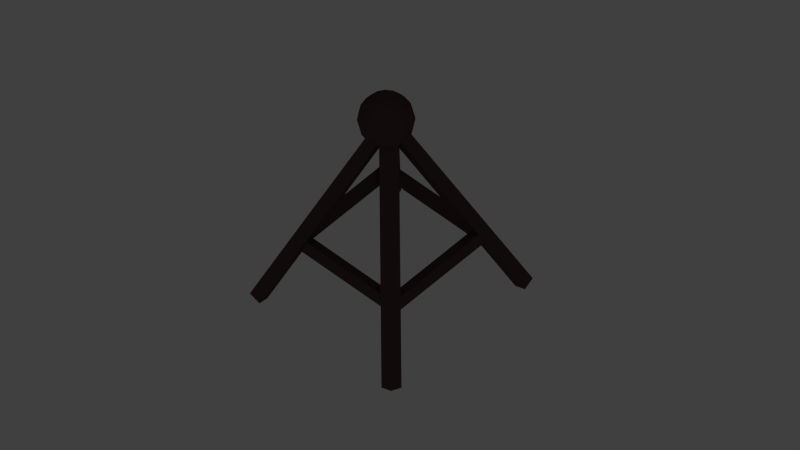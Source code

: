 # Source: bcasttower.blend  (saved by Blender 2.72.0; exported with 4.5.12 LTS)
import bpy
from mathutils import Matrix  # noqa: F401  (used for matrix-valued properties, if any)

bpy.ops.wm.read_factory_settings(use_empty=True)
scene = bpy.context.scene
scene.name = 'Scene'

# ---- collections
col_collection_1 = bpy.data.collections.new('Collection 1'); scene.collection.children.link(col_collection_1)

# ---- materials (node trees are filled in below, after node groups)
mat_material_001 = bpy.data.materials.new('Material.001')
mat_material_001.alpha_threshold = 0.0
mat_material_001.use_transparent_shadow = False
mat_material_001.diffuse_color = (0.08353, 0.04801, 0.05123, 1.0)
mat_material_001.roughness = 0.5

# ---- material node trees

# ---- world
world_world = bpy.data.worlds.new('World'); scene.world = world_world
world_world.color = (0.05088, 0.05088, 0.05088)
world_world.use_sun_shadow = False
world_world.sun_shadow_jitter_overblur = 0.0
world_world.cycles.sampling_method = 'MANUAL'
world_world.cycles.sample_map_resolution = 256

# ---- cameras
cam_camera = bpy.data.cameras.new('Camera')
cam_camera.type = 'ORTHO'
cam_camera.clip_end = 100.0
cam_camera.lens = 35.0
cam_camera.sensor_width = 32.0
cam_camera.sensor_height = 18.0
cam_camera.ortho_scale = 7.314
cam_camera.dof.focus_distance = 0.0
cam_camera.dof.aperture_fstop = 128.0

# ---- lights
light_lamp = bpy.data.lights.new('Lamp', 'POINT')
light_lamp.transmission_factor = 0.0
light_lamp.cutoff_distance = 30.0
light_lamp.energy = 100.0
light_lamp.shadow_buffer_clip_start = 1.001
light_lamp.shadow_soft_size = 0.1
light_lamp.shadow_maximum_resolution = 0.006
light_lamp.use_absolute_resolution = True
light_lamp.cycles.use_multiple_importance_sampling = False

# ---- meshes
me_cube_003 = bpy.data.meshes.new('Cube.003')
me_cube_003.from_pydata([(-1.797, -0.2576, 1.098), (-3.14, -0.2576, 1.053), (-4.037, -0.2576, 0.9857), (-4.352, -0.2576, 0.9065), (-4.037, -0.2576, 0.8273), (-3.14, -0.2576, 0.7602), (-1.797, -0.2576, 0.7153), (-1.676, 0.3486, 1.098), (-2.917, 0.8625, 1.053), (-3.746, 1.206, 0.9857), (-4.037, 1.326, 0.9065), (-3.746, 1.206, 0.8273), (-2.917, 0.8625, 0.7602), (-1.676, 0.3486, 0.7153), (-1.333, 0.8625, 1.098), (-2.282, 1.812, 1.053), (-2.917, 2.447, 0.9857), (-3.14, 2.669, 0.9065), (-2.917, 2.447, 0.8273), (-2.282, 1.812, 0.7602), (-1.333, 0.8625, 0.7153), (-0.2127, -0.2576, 0.6995), (-0.8189, 1.206, 1.098), (-1.333, 2.447, 1.053), (-1.676, 3.276, 0.9857), (-1.797, 3.567, 0.9065), (-1.676, 3.276, 0.8273), (-1.333, 2.447, 0.7602), (-0.8189, 1.206, 0.7153), (-0.2127, 1.326, 1.098), (-0.2127, 2.669, 1.053), (-0.2127, 3.567, 0.9857), (-0.2127, 3.882, 0.9065), (-0.2127, 3.567, 0.8273), (-0.2127, 2.669, 0.7602), (-0.2127, 1.326, 0.7153), (0.3935, 1.206, 1.098), (0.9074, 2.447, 1.053), (1.251, 3.276, 0.9857), (1.371, 3.567, 0.9065), (1.251, 3.276, 0.8273), (0.9074, 2.447, 0.7602), (0.3935, 1.206, 0.7153), (-0.2127, -0.2576, 1.113), (0.9074, 0.8625, 1.098), (1.857, 1.812, 1.053), (2.492, 2.447, 0.9857), (2.714, 2.669, 0.9065), (2.492, 2.447, 0.8273), (1.857, 1.812, 0.7602), (0.9074, 0.8625, 0.7153), (1.251, 0.3486, 1.098), (2.492, 0.8625, 1.053), (3.321, 1.206, 0.9857), (3.612, 1.326, 0.9065), (3.321, 1.206, 0.8273), (2.492, 0.8625, 0.7602), (1.251, 0.3486, 0.7153), (1.371, -0.2576, 1.098), (2.714, -0.2576, 1.053), (3.612, -0.2576, 0.9857), (3.927, -0.2576, 0.9065), (3.612, -0.2576, 0.8273), (2.714, -0.2576, 0.7602), (1.371, -0.2576, 0.7153), (1.251, -0.8638, 1.098), (2.492, -1.378, 1.053), (3.321, -1.721, 0.9857), (3.612, -1.842, 0.9065), (3.321, -1.721, 0.8273), (2.492, -1.378, 0.7602), (1.251, -0.8638, 0.7153), (0.9074, -1.378, 1.098), (1.857, -2.327, 1.053), (2.492, -2.962, 0.9857), (2.714, -3.185, 0.9065), (2.492, -2.962, 0.8273), (1.857, -2.327, 0.7602), (0.9074, -1.378, 0.7153), (0.3935, -1.721, 1.098), (0.9074, -2.962, 1.053), (1.251, -3.791, 0.9857), (1.371, -4.082, 0.9065), (1.251, -3.791, 0.8273), (0.9074, -2.962, 0.7602), (0.3935, -1.721, 0.7153), (-0.2127, -1.842, 1.098), (-0.2127, -3.185, 1.053), (-0.2127, -4.082, 0.9857), (-0.2127, -4.397, 0.9065), (-0.2127, -4.082, 0.8273), (-0.2127, -3.185, 0.7602), (-0.2127, -1.842, 0.7153), (-0.8189, -1.721, 1.098), (-1.333, -2.962, 1.053), (-1.676, -3.791, 0.9857), (-1.797, -4.082, 0.9065), (-1.676, -3.791, 0.8273), (-1.333, -2.962, 0.7602), (-0.8189, -1.721, 0.7153), (-1.333, -1.378, 1.098), (-2.282, -2.327, 1.053), (-2.917, -2.962, 0.9857), (-3.14, -3.185, 0.9065), (-2.917, -2.962, 0.8273), (-2.282, -2.327, 0.7602), (-1.333, -1.378, 0.7153), (-1.676, -0.8638, 1.098), (-2.917, -1.378, 1.053), (-3.746, -1.721, 0.9857), (-4.037, -1.842, 0.9065), (-3.746, -1.721, 0.8273), (-2.917, -1.378, 0.7602), (-1.676, -0.8638, 0.7153), (-10.19, 9.194, -0.3636), (-9.566, 9.194, -0.2802), (-7.899, 9.188, -0.3112), (-8.517, 9.188, -0.3946), (-10.18, -8.91, -0.3623), (-9.558, -8.91, -0.2789), (-7.891, -8.916, -0.3099), (-8.51, -8.916, -0.3933), (9.194, -10.19, -0.3636), (9.194, -9.566, -0.2802), (9.188, -7.899, -0.3112), (9.188, -8.517, -0.3946), (-8.91, -10.18, -0.3623), (-8.91, -9.558, -0.2789), (-8.916, -7.891, -0.3099), (-8.916, -8.51, -0.3933), (-9.194, 10.19, -0.3636), (-9.194, 9.566, -0.2802), (-9.188, 7.899, -0.3112), (-9.188, 8.517, -0.3946), (8.91, 10.18, -0.3623), (8.91, 9.558, -0.2789), (8.916, 7.891, -0.3099), (8.916, 8.51, -0.3933), (10.19, -9.194, -0.3636), (9.566, -9.194, -0.2802), (7.899, -9.188, -0.3112), (8.517, -9.188, -0.3946), (10.18, 8.91, -0.3623), (9.558, 8.91, -0.2789), (7.891, 8.916, -0.3099), (8.51, 8.916, -0.3933), (-13.92, 12.7, -0.882), (-13.68, 14.58, -0.8499), (-11.8, 14.58, -0.8841), (-12.04, 12.7, -0.9162), (-1.061, -0.9804, 0.8841), (-0.827, 0.899, 0.9162), (1.052, 0.899, 0.882), (0.8185, -0.9804, 0.8499), (13.92, 12.7, -0.882), (13.68, 14.58, -0.8499), (11.8, 14.58, -0.8841), (12.04, 12.7, -0.9162), (1.061, -0.9804, 0.8841), (0.827, 0.899, 0.9162), (-1.052, 0.899, 0.882), (-0.8185, -0.9804, 0.8499), (-13.92, -12.7, -0.882), (-13.68, -14.58, -0.8499), (-11.8, -14.58, -0.8841), (-12.04, -12.7, -0.9162), (-1.061, 0.9804, 0.8841), (-0.827, -0.899, 0.9162), (1.052, -0.899, 0.882), (0.8185, 0.9804, 0.8499), (13.92, -12.7, -0.882), (13.68, -14.58, -0.8499), (11.8, -14.58, -0.8841), (12.04, -12.7, -0.9162), (1.061, 0.9804, 0.8841), (0.827, -0.899, 0.9162), (-1.052, -0.899, 0.882), (-0.8185, 0.9804, 0.8499)], [], [(6, 5, 12, 13), (5, 4, 11, 12), (4, 3, 10, 11), (3, 2, 9, 10), (2, 1, 8, 9), (1, 0, 7, 8), (13, 12, 19, 20), (12, 11, 18, 19), (11, 10, 17, 18), (10, 9, 16, 17), (9, 8, 15, 16), (8, 7, 14, 15), (20, 19, 27, 28), (19, 18, 26, 27), (18, 17, 25, 26), (17, 16, 24, 25), (16, 15, 23, 24), (15, 14, 22, 23), (28, 27, 34, 35), (27, 26, 33, 34), (26, 25, 32, 33), (25, 24, 31, 32), (24, 23, 30, 31), (23, 22, 29, 30), (35, 34, 41, 42), (34, 33, 40, 41), (33, 32, 39, 40), (32, 31, 38, 39), (31, 30, 37, 38), (30, 29, 36, 37), (42, 41, 49, 50), (41, 40, 48, 49), (40, 39, 47, 48), (39, 38, 46, 47), (38, 37, 45, 46), (37, 36, 44, 45), (50, 49, 56, 57), (49, 48, 55, 56), (48, 47, 54, 55), (47, 46, 53, 54), (46, 45, 52, 53), (45, 44, 51, 52), (57, 56, 63, 64), (56, 55, 62, 63), (55, 54, 61, 62), (54, 53, 60, 61), (53, 52, 59, 60), (52, 51, 58, 59), (64, 63, 70, 71), (63, 62, 69, 70), (62, 61, 68, 69), (61, 60, 67, 68), (60, 59, 66, 67), (59, 58, 65, 66), (71, 70, 77, 78), (70, 69, 76, 77), (69, 68, 75, 76), (68, 67, 74, 75), (67, 66, 73, 74), (66, 65, 72, 73), (78, 77, 84, 85), (77, 76, 83, 84), (76, 75, 82, 83), (75, 74, 81, 82), (74, 73, 80, 81), (73, 72, 79, 80), (85, 84, 91, 92), (84, 83, 90, 91), (83, 82, 89, 90), (82, 81, 88, 89), (81, 80, 87, 88), (80, 79, 86, 87), (92, 91, 98, 99), (91, 90, 97, 98), (90, 89, 96, 97), (89, 88, 95, 96), (88, 87, 94, 95), (87, 86, 93, 94), (99, 98, 105, 106), (98, 97, 104, 105), (97, 96, 103, 104), (96, 95, 102, 103), (95, 94, 101, 102), (94, 93, 100, 101), (106, 105, 112, 113), (105, 104, 111, 112), (104, 103, 110, 111), (103, 102, 109, 110), (102, 101, 108, 109), (101, 100, 107, 108), (21, 6, 13), (0, 43, 7), (21, 13, 20), (7, 43, 14), (21, 20, 28), (14, 43, 22), (21, 28, 35), (22, 43, 29), (21, 35, 42), (29, 43, 36), (21, 42, 50), (36, 43, 44), (21, 50, 57), (44, 43, 51), (21, 57, 64), (51, 43, 58), (21, 64, 71), (58, 43, 65), (21, 71, 78), (65, 43, 72), (21, 78, 85), (72, 43, 79), (21, 85, 92), (79, 43, 86), (21, 92, 99), (86, 43, 93), (21, 99, 106), (93, 43, 100), (21, 106, 113), (100, 43, 107), (21, 113, 6), (113, 112, 5, 6), (112, 111, 4, 5), (111, 110, 3, 4), (110, 109, 2, 3), (109, 108, 1, 2), (108, 107, 0, 1), (107, 43, 0), (118, 119, 115, 114), (119, 120, 116, 115), (120, 121, 117, 116), (121, 118, 114, 117), (114, 115, 116, 117), (121, 120, 119, 118), (126, 122, 123, 127), (127, 123, 124, 128), (128, 124, 125, 129), (129, 125, 122, 126), (122, 125, 124, 123), (129, 126, 127, 128), (134, 130, 131, 135), (135, 131, 132, 136), (136, 132, 133, 137), (137, 133, 130, 134), (130, 133, 132, 131), (137, 134, 135, 136), (142, 143, 139, 138), (143, 144, 140, 139), (144, 145, 141, 140), (145, 142, 138, 141), (138, 139, 140, 141), (145, 144, 143, 142), (150, 151, 147, 146), (151, 152, 148, 147), (152, 153, 149, 148), (153, 150, 146, 149), (146, 147, 148, 149), (153, 152, 151, 150), (158, 154, 155, 159), (159, 155, 156, 160), (160, 156, 157, 161), (161, 157, 154, 158), (154, 157, 156, 155), (161, 158, 159, 160), (166, 162, 163, 167), (167, 163, 164, 168), (168, 164, 165, 169), (169, 165, 162, 166), (162, 165, 164, 163), (169, 166, 167, 168), (174, 175, 171, 170), (175, 176, 172, 171), (176, 177, 173, 172), (177, 174, 170, 173), (170, 171, 172, 173), (177, 176, 175, 174)])
me_cube_003.materials.append(mat_material_001)
me_cube_003.use_remesh_preserve_volume = False
me_cube_003.use_remesh_preserve_attributes = False
me_cube_003.use_mirror_vertex_groups = False
me_cube_003.update()

# ---- objects
ob_cube = bpy.data.objects.new('Cube', me_cube_003)
ob_lamp = bpy.data.objects.new('Lamp', light_lamp)
ob_camera = bpy.data.objects.new('Camera', cam_camera)

# ---- transforms, parenting, visibility, modifiers, constraints
ob_cube.location = (-0.002491, -0.003017, 0.2123)
ob_cube.scale = (0.06487, 0.06487, 1.297)
ob_cube.lineart.crease_threshold = 0.0
ob_lamp.location = (7.276, -7.291, 5.904)
ob_lamp.rotation_euler = (0.6503, 0.05522, 1.866)
ob_lamp.lock_rotations_4d = False
ob_lamp.empty_display_type = 'ARROWS'
ob_lamp.color = (0.0, 0.0, 0.0, 0.0)
ob_lamp.lineart.crease_threshold = 0.0
ob_camera.location = (9.198, -9.434, 14.51)
ob_camera.rotation_euler = (0.735, 0.01082, 0.7543)
ob_camera.lock_rotations_4d = False
ob_camera.empty_display_type = 'ARROWS'
ob_camera.color = (0.0, 0.0, 0.0, 0.0)
ob_camera.display_type = 'WIRE'
ob_camera.lineart.crease_threshold = 0.0

# ---- collection membership
col_collection_1.objects.link(ob_cube)
col_collection_1.objects.link(ob_lamp)
col_collection_1.objects.link(ob_camera)

# ---- scene / render settings (as saved in the file)
scene.camera = ob_camera
scene.frame_start = 1; scene.frame_end = 250; scene.frame_set(1)
scene.render.engine = 'BLENDER_EEVEE_NEXT'
scene.render.resolution_percentage = 50
scene.render.dither_intensity = 0.0
scene.render.film_transparent = True
scene.cycles.use_denoising = False
scene.cycles.samples = 10
scene.cycles.sampling_pattern = 'TABULATED_SOBOL'
scene.cycles.light_sampling_threshold = 0.0
scene.cycles.use_adaptive_sampling = False
scene.cycles.use_light_tree = False
scene.cycles.blur_glossy = 0.0
scene.cycles.pixel_filter_type = 'GAUSSIAN'
scene.cycles.sample_clamp_indirect = 0.0
scene.view_settings.view_transform = 'Standard'
bpy.context.view_layer.update()
